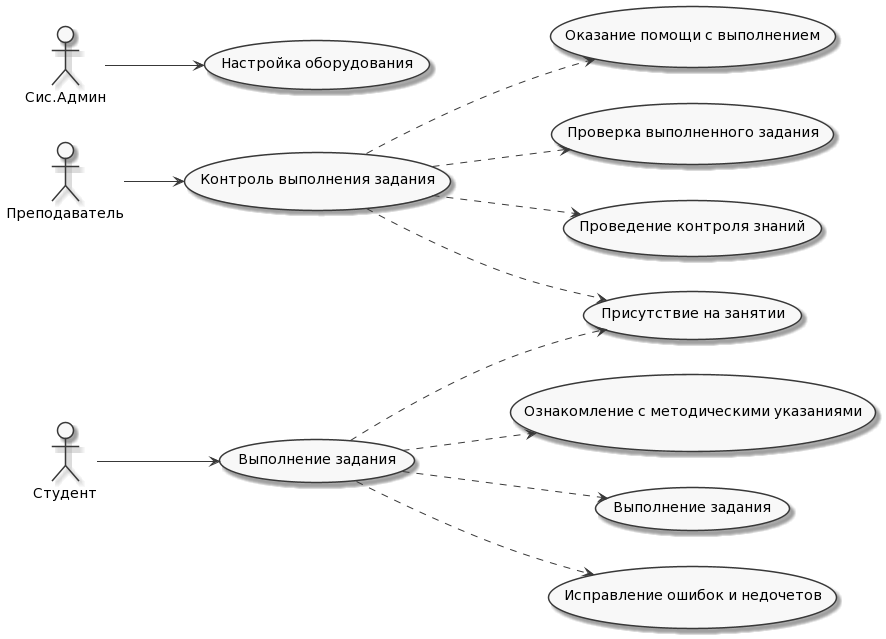

The diagram above was rendered by PlantUML. Its source (embedded in the PNG):
@startuml
left to right direction
skinparam monochrome true

actor "Преподаватель"
actor "Студент"
actor "Сис.Админ"

usecase case1 as "Выполнение задания"
usecase case2 as "Контроль выполнения задания"
usecase case3 as "Присутствие на занятии"
usecase case4 as "Ознакомление с методическими указаниями"
usecase case5 as "Выполнение задания"
usecase case6 as "Исправление ошибок и недочетов"
usecase case7 as "Оказание помощи с выполнением"
usecase case8 as "Проверка выполненного задания"
usecase case9 as "Проведение контроля знаний"
usecase case10 as "Настройка оборудования"

Студент --> case1
case1 ..> case3
case1 ..> case4
case1 ..> case5
case1 ..> case6

Преподаватель --> case2
case2 ..> case3
case2 ..> case7
case2 ..> case8
case2 ..> case9

Сис.Админ --> case10
@enduml